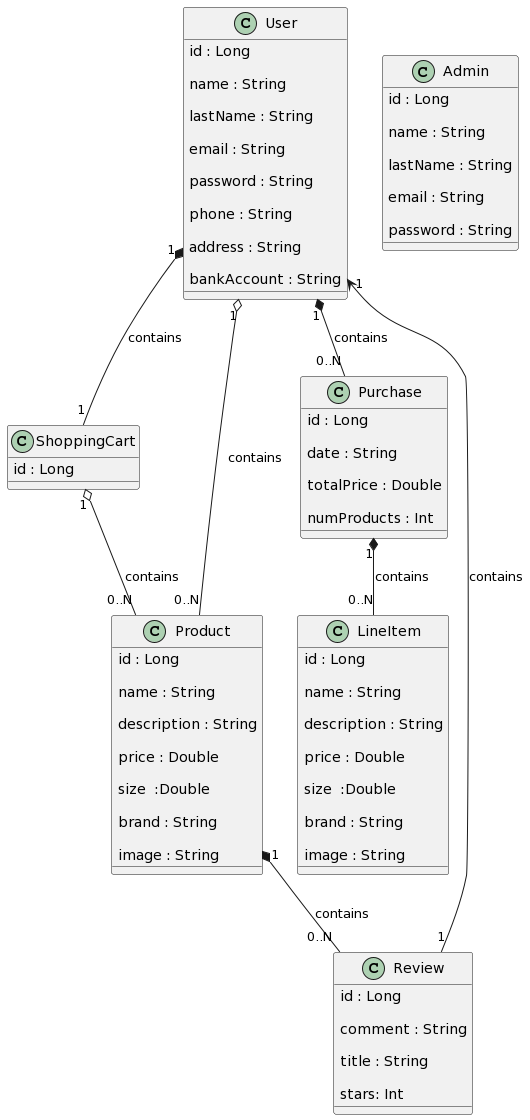

The diagram above was rendered by PlantUML. Its source (embedded in the PNG):
@startuml
class User {
  id : Long

  name : String

  lastName : String

  email : String

  password : String

  phone : String

  address : String

  bankAccount : String

}
class ShoppingCart{
  id : Long

}
class Product{
  id : Long

  name : String
  
  description : String
  
  price : Double
  
  size  :Double
  
  brand : String
  
  image : String

}

class Purchase{
  id : Long

  date : String
 
  totalPrice : Double

  numProducts : Int
  
}

class Review{
   id : Long
 
   comment : String 

   title : String

   stars: Int


}
class LineItem{
  id : Long

  name : String
  
  description : String
  
  price : Double
  
  size  :Double
  
  brand : String
  
  image : String

}
class Admin{
  id : Long

  name : String

  lastName : String

  email : String

  password : String

}

User "1" o-- "0..N" Product : contains

User "1" <-- "1" Review : contains

User "1" *-- "0..N" Purchase : contains

User "1" *-- "1" ShoppingCart : contains

Product "1" *-- "0..N" Review : contains

ShoppingCart "1" o-- "0..N" Product : contains

Purchase "1" *-- "0..N" LineItem : contains
@enduml